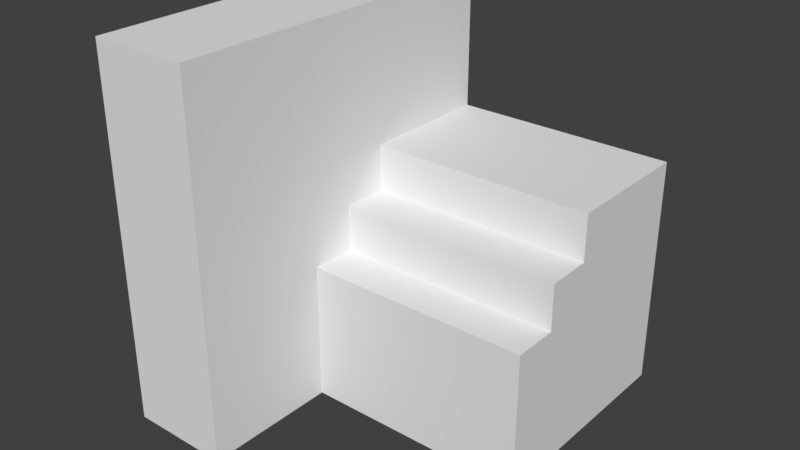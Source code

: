 # Source: 3.20.blend  (saved by Blender 2.79.0; exported with 4.5.12 LTS)
import bpy
from mathutils import Matrix  # noqa: F401  (used for matrix-valued properties, if any)

bpy.ops.wm.read_factory_settings(use_empty=True)
scene = bpy.context.scene
scene.name = 'Scene'

# ---- collections
col_collection_1 = bpy.data.collections.new('Collection 1'); scene.collection.children.link(col_collection_1)

# ---- materials (node trees are filled in below, after node groups)
mat_material = bpy.data.materials.new('Material')
mat_material.alpha_threshold = 0.0
mat_material.use_transparent_shadow = False
mat_material.roughness = 0.5
mat_material.line_color = (0.0, 0.0, 0.0, 1.0)

# ---- material node trees

# ---- world
world_world = bpy.data.worlds.new('World'); scene.world = world_world
world_world.color = (0.05088, 0.05088, 0.05088)
world_world.use_sun_shadow = False
world_world.sun_shadow_jitter_overblur = 0.0
world_world.cycles.sampling_method = 'MANUAL'

# ---- meshes
me_cube = bpy.data.meshes.new('Cube')
me_cube.from_pydata([(1.0, 1.0, -1.0), (1.0, -1.0, -1.0), (-1.0, -1.0, -1.0), (-1.0, 1.0, -1.0), (1.0, 1.0, 1.0), (1.0, -1.0, 1.0), (-1.0, -1.0, 1.0), (-1.0, 1.0, 1.0), (1.0, -5.96e-08, -1.0), (1.788e-07, 1.0, -1.0), (1.0, 1.0, 0.0), (0.0, -1.0, -1.0), (1.0, -1.0, 0.0), (-1.0, 2.98e-07, -1.0), (-1.0, -1.0, 0.0), (-1.0, 1.0, 0.0), (1.0, -5.364e-07, 1.0), (2.384e-07, 1.0, 1.0), (-5.364e-07, -1.0, 1.0), (-1.0, 1.788e-07, 1.0), (2.384e-07, 1.0, 0.0), (-1.0, 2.384e-07, 0.0), (-2.98e-07, -1.0, 0.0), (1.0, -2.98e-07, 0.0), (-1.49e-07, -1.788e-07, 1.0), (5.96e-08, 1.192e-07, -1.0), (1.0, -0.5, -1.0), (-0.5, 1.0, -1.0), (1.0, 1.0, 0.5), (-0.5, -1.0, -1.0), (1.0, -1.0, 0.5), (-1.0, 0.5, -1.0), (-1.0, -1.0, 0.5), (-1.0, 1.0, 0.5), (1.0, -0.5, 1.0), (-0.5, 1.0, 1.0), (-0.5, -1.0, 1.0), (-1.0, 0.5, 1.0), (1.0, 0.5, -1.0), (0.5, 1.0, -1.0), (1.0, 1.0, -0.5), (0.5, -1.0, -1.0), (1.0, -1.0, -0.5), (-1.0, -0.5, -1.0), (-1.0, -1.0, -0.5), (-1.0, 1.0, -0.5), (1.0, 0.5, 1.0), (0.5, 1.0, 1.0), (0.5, -1.0, 1.0), (-1.0, -0.5, 1.0), (-0.5, 1.0, 0.0), (0.5, 1.0, 0.0), (2.384e-07, 1.0, 0.5), (2.086e-07, 1.0, -0.5), (-1.0, 0.5, 0.0), (-1.0, -0.5, 0.0), (-1.0, 2.682e-07, -0.5), (-1.0, 2.086e-07, 0.5), (-0.5, -1.0, 0.0), (0.5, -1.0, 0.0), (-1.49e-07, -1.0, -0.5), (-4.172e-07, -1.0, 0.5), (1.0, -0.5, 0.0), (1.0, -4.172e-07, 0.5), (-3.427e-07, -0.5, 1.0), (4.47e-08, 0.5, 1.0), (0.5, -3.576e-07, 1.0), (-0.5, 0.0, 1.0), (-0.5, 2.086e-07, -1.0), (0.5, 2.98e-08, -1.0), (1.192e-07, 0.5, -1.0), (2.98e-08, -0.5, -1.0), (0.5, -0.5, -1.0), (0.5, 0.5, -1.0), (-0.5, 0.5, -1.0), (-0.5, 0.5, 1.0), (0.5, 0.5, 1.0), (0.5, -0.5, 1.0), (1.0, 0.5, 0.5), (1.0, -0.5, -0.5), (0.5, -1.0, 0.5), (0.5, -1.0, -0.5), (-0.5, -1.0, -0.5), (-1.0, -0.5, 0.5), (-1.0, -0.5, -0.5), (-1.0, 0.5, -0.5), (0.5, 1.0, -0.5), (0.5, 1.0, 0.5), (-0.5, 1.0, 0.5), (-0.5, 1.0, -0.5), (-1.0, 0.5, 0.5), (-0.5, -1.0, 0.5), (1.0, -0.5, 0.5), (-0.5, -0.5, 1.0), (-0.5, -0.5, -1.0), (1.0, -0.75, -1.0), (-0.75, 1.0, -1.0), (1.0, 1.0, 0.75), (-0.75, -1.0, -1.0), (1.0, -1.0, 0.75), (-1.0, 0.75, -1.0), (-1.0, -1.0, 0.75), (-1.0, 1.0, 0.75), (1.0, -0.75, 1.0), (-0.75, 1.0, 1.0), (-0.75, -1.0, 1.0), (-1.0, 0.75, 1.0), (1.0, 0.25, -1.0), (0.25, 1.0, -1.0), (1.0, 1.0, -0.25), (0.25, -1.0, -1.0), (1.0, -1.0, -0.25), (-1.0, -0.25, -1.0), (-1.0, -1.0, -0.25), (-1.0, 1.0, -0.25), (1.0, 0.25, 1.0), (0.25, 1.0, 1.0), (0.25, -1.0, 1.0), (-1.0, -0.25, 1.0), (-0.75, 1.0, 0.0), (0.25, 1.0, 0.0), (2.384e-07, 1.0, 0.75), (2.235e-07, 1.0, -0.25), (-1.0, 0.75, 0.0), (-1.0, -0.25, 0.0), (-1.0, 2.831e-07, -0.75), (-1.0, 2.235e-07, 0.25), (-0.75, -1.0, 0.0), (0.25, -1.0, 0.0), (-7.451e-08, -1.0, -0.75), (-3.576e-07, -1.0, 0.25), (1.0, -0.75, 0.0), (1.0, 0.25, 0.0), (1.0, -3.576e-07, 0.25), (-4.396e-07, -0.75, 1.0), (-5.215e-08, 0.25, 1.0), (0.75, -4.47e-07, 1.0), (-0.25, -8.941e-08, 1.0), (-0.75, 2.533e-07, -1.0), (0.25, 7.451e-08, -1.0), (1.49e-07, 0.75, -1.0), (4.47e-08, -0.25, -1.0), (1.0, -0.25, -1.0), (-0.25, 1.0, -1.0), (1.0, 1.0, 0.25), (-0.25, -1.0, -1.0), (1.0, -1.0, 0.25), (-1.0, 0.25, -1.0), (-1.0, -1.0, 0.25), (-1.0, 1.0, 0.25), (1.0, -0.25, 1.0), (-0.25, 1.0, 1.0), (-0.25, -1.0, 1.0), (-1.0, 0.25, 1.0), (1.0, 0.75, -1.0), (0.75, 1.0, -1.0), (1.0, 1.0, -0.75), (0.75, -1.0, -1.0), (1.0, -1.0, -0.75), (-1.0, -0.75, -1.0), (-1.0, -1.0, -0.75), (-1.0, 1.0, -0.75), (1.0, 0.75, 1.0), (0.75, 1.0, 1.0), (0.75, -1.0, 1.0), (-1.0, -0.75, 1.0), (-0.25, 1.0, 0.0), (0.75, 1.0, 0.0), (2.384e-07, 1.0, 0.25), (1.937e-07, 1.0, -0.75), (-1.0, 0.25, 0.0), (-1.0, -0.75, 0.0), (-1.0, 2.533e-07, -0.25), (-1.0, 1.937e-07, 0.75), (-0.25, -1.0, 0.0), (0.75, -1.0, 0.0), (-2.235e-07, -1.0, -0.25), (-4.768e-07, -1.0, 0.75), (1.0, -0.25, 0.0), (1.0, -2.384e-07, -0.25), (1.0, -4.768e-07, 0.75), (-2.459e-07, -0.25, 1.0), (1.416e-07, 0.75, 1.0), (0.25, -2.682e-07, 1.0), (-0.75, 8.941e-08, 1.0), (-0.25, 1.639e-07, -1.0), (0.75, -1.49e-08, -1.0), (8.941e-08, 0.25, -1.0), (1.49e-08, -0.75, -1.0), (0.25, -0.5, -1.0), (0.75, -0.5, -1.0), (0.5, -0.25, -1.0), (0.5, -0.75, -1.0), (0.25, 0.5, -1.0), (0.75, 0.5, -1.0), (0.5, 0.75, -1.0), (0.5, 0.25, -1.0), (-0.75, 0.5, -1.0), (-0.25, 0.5, -1.0), (-0.5, 0.75, -1.0), (-0.5, 0.25, -1.0), (-0.5, 0.25, 1.0), (-0.5, 0.75, 1.0), (-0.25, 0.5, 1.0), (-0.75, 0.5, 1.0), (0.5, 0.25, 1.0), (0.5, 0.75, 1.0), (0.75, 0.5, 1.0), (0.25, 0.5, 1.0), (0.5, -0.75, 1.0), (0.5, -0.25, 1.0), (0.75, -0.5, 1.0), (0.25, -0.5, 1.0), (1.0, 0.25, 0.5), (1.0, 0.75, 0.5), (1.0, 0.5, 0.25), (1.0, 0.5, 0.75), (1.0, -0.75, -0.5), (1.0, -0.25, -0.5), (1.0, -0.5, -0.75), (1.0, -0.5, -0.25), (0.25, -1.0, 0.5), (0.75, -1.0, 0.5), (0.5, -1.0, 0.25), (0.5, -1.0, 0.75), (0.25, -1.0, -0.5), (0.75, -1.0, -0.5), (0.5, -1.0, -0.75), (0.5, -1.0, -0.25), (-0.75, -1.0, -0.5), (-0.25, -1.0, -0.5), (-0.5, -1.0, -0.75), (-0.5, -1.0, -0.25), (-1.0, -0.25, 0.5), (-1.0, -0.75, 0.5), (-1.0, -0.5, 0.25), (-1.0, -0.5, 0.75), (-1.0, -0.25, -0.5), (-1.0, -0.75, -0.5), (-1.0, -0.5, -0.75), (-1.0, -0.5, -0.25), (-1.0, 0.75, -0.5), (-1.0, 0.25, -0.5), (-1.0, 0.5, -0.75), (-1.0, 0.5, -0.25), (0.25, 1.0, -0.5), (0.75, 1.0, -0.5), (0.5, 1.0, -0.25), (0.5, 1.0, -0.75), (0.25, 1.0, 0.5), (0.75, 1.0, 0.5), (0.5, 1.0, 0.75), (0.5, 1.0, 0.25), (-0.75, 1.0, 0.5), (-0.25, 1.0, 0.5), (-0.5, 1.0, 0.75), (-0.5, 1.0, 0.25), (-0.75, 1.0, -0.5), (-0.25, 1.0, -0.5), (-0.5, 1.0, -0.25), (-0.5, 1.0, -0.75), (-1.0, 0.75, 0.5), (-1.0, 0.25, 0.5), (-1.0, 0.5, 0.25), (-1.0, 0.5, 0.75), (-0.75, -1.0, 0.5), (-0.25, -1.0, 0.5), (-0.5, -1.0, 0.25), (-0.5, -1.0, 0.75), (1.0, -0.75, 0.5), (1.0, -0.25, 0.5), (1.0, -0.5, 0.25), (1.0, -0.5, 0.75), (-0.5, -0.75, 1.0), (-0.5, -0.25, 1.0), (-0.25, -0.5, 1.0), (-0.75, -0.5, 1.0), (-0.75, -0.5, -1.0), (-0.25, -0.5, -1.0), (-0.5, -0.25, -1.0), (-0.5, -0.75, -1.0), (-0.25, -0.75, -1.0), (-0.25, -0.25, -1.0), (-0.75, -0.25, -1.0), (-0.75, -0.25, 1.0), (-0.25, -0.25, 1.0), (-0.25, -0.75, 1.0), (1.0, -0.25, 0.75), (1.0, -0.25, 0.25), (1.0, -0.75, 0.25), (-0.25, -1.0, 0.75), (-0.25, -1.0, 0.25), (-0.75, -1.0, 0.25), (-1.0, 0.25, 0.75), (-1.0, 0.25, 0.25), (-1.0, 0.75, 0.25), (-0.25, 1.0, -0.75), (-0.25, 1.0, -0.25), (-0.75, 1.0, -0.25), (-0.25, 1.0, 0.25), (-0.25, 1.0, 0.75), (-0.75, 1.0, 0.75), (0.75, 1.0, 0.25), (0.75, 1.0, 0.75), (0.25, 1.0, 0.75), (0.75, 1.0, -0.75), (0.75, 1.0, -0.25), (0.25, 1.0, -0.25), (-1.0, 0.25, -0.25), (-1.0, 0.25, -0.75), (-1.0, 0.75, -0.75), (-1.0, -0.75, -0.25), (-1.0, -0.75, -0.75), (-1.0, -0.25, -0.75), (-1.0, -0.75, 0.75), (-1.0, -0.75, 0.25), (-1.0, -0.25, 0.25), (-0.25, -1.0, -0.25), (-0.25, -1.0, -0.75), (-0.75, -1.0, -0.75), (0.75, -1.0, -0.25), (0.75, -1.0, -0.75), (0.25, -1.0, -0.75), (0.75, -1.0, 0.75), (0.75, -1.0, 0.25), (0.25, -1.0, 0.25), (1.0, -0.25, -0.25), (1.0, -0.25, -0.75), (1.0, -0.75, -0.75), (1.0, 0.75, 0.75), (1.0, 0.75, 0.25), (1.0, 0.25, 0.25), (0.25, -0.25, 1.0), (0.75, -0.25, 1.0), (0.75, -0.75, 1.0), (0.25, 0.75, 1.0), (0.75, 0.75, 1.0), (0.75, 0.25, 1.0), (-0.75, 0.75, 1.0), (-0.25, 0.75, 1.0), (-0.25, 0.25, 1.0), (-0.25, 0.25, -1.0), (-0.25, 0.75, -1.0), (-0.75, 0.75, -1.0), (0.75, 0.25, -1.0), (0.75, 0.75, -1.0), (0.25, 0.75, -1.0), (0.75, -0.75, -1.0), (0.75, -0.25, -1.0), (0.25, -0.25, -1.0), (0.25, -0.75, -1.0), (0.25, 0.25, -1.0), (-0.75, 0.25, -1.0), (-0.75, 0.25, 1.0), (0.25, 0.25, 1.0), (0.25, -0.75, 1.0), (1.0, 0.25, 0.75), (1.0, -0.75, -0.25), (0.25, -1.0, 0.75), (0.25, -1.0, -0.25), (-0.75, -1.0, -0.25), (-1.0, -0.25, 0.75), (-1.0, -0.25, -0.25), (-1.0, 0.75, -0.25), (0.25, 1.0, -0.75), (0.25, 1.0, 0.25), (-0.75, 1.0, 0.25), (-0.75, 1.0, -0.75), (-1.0, 0.75, 0.75), (-0.75, -1.0, 0.75), (1.0, -0.75, 0.75), (-0.75, -0.75, 1.0), (-0.75, -0.75, -1.0), (5.406, 1.0, -1.0), (5.406, -9.923e-08, -1.0), (5.406, 1.0, -9.649e-09), (5.406, -3.376e-07, -9.649e-09), (5.406, 0.5, -1.0), (5.406, 1.0, -0.5), (5.406, 0.5, -9.649e-09), (5.406, -2.184e-07, -0.5), (5.406, 0.5, -0.5), (5.406, 0.25, -1.0), (5.406, 1.0, -0.25), (5.406, 0.25, -9.649e-09), (5.406, -1.588e-07, -0.75), (5.406, -0.25, -1.0), (5.406, 1.0, 0.25), (5.406, 0.75, -1.0), (5.406, 1.0, -0.75), (5.406, 0.75, -9.649e-09), (5.406, -2.78e-07, -0.25), (5.406, 0.5, 0.25), (5.406, 0.25, -0.5), (5.406, 0.75, -0.5), (5.406, 0.5, -0.75), (5.406, 0.5, -0.25), (5.406, -0.25, -0.5), (5.406, -0.25, -0.25), (5.406, -0.25, -0.75), (5.406, 0.75, -0.25), (5.406, 0.75, -0.75), (5.406, 0.25, -0.75), (5.406, 0.75, 0.25), (5.406, 0.25, 0.25), (5.406, 0.25, -0.25)], [], [(372, 98, 2, 159), (371, 165, 6, 105), (370, 103, 5, 99), (369, 105, 6, 101), (368, 106, 7, 102), (367, 96, 3, 161), (366, 119, 15, 149), (365, 120, 20, 168), (364, 108, 9, 169), (363, 123, 15, 114), (362, 124, 21, 172), (361, 118, 19, 173), (360, 127, 14, 113), (359, 128, 22, 176), (358, 117, 18, 177), (357, 131, 12, 111), (356, 115, 16, 180), (355, 134, 18, 117), (354, 135, 24, 183), (353, 153, 19, 184), (352, 138, 13, 147), (351, 139, 25, 187), (350, 110, 11, 188), (349, 189, 71, 141), (348, 190, 72, 191), (347, 157, 41, 192), (346, 193, 70, 140), (345, 194, 73, 195), (344, 186, 69, 196), (343, 197, 31, 100), (342, 198, 74, 199), (341, 185, 68, 200), (340, 201, 67, 137), (339, 202, 75, 203), (338, 106, 37, 204), (337, 205, 66, 136), (336, 206, 76, 207), (335, 182, 65, 208), (334, 209, 48, 164), (333, 210, 77, 211), (332, 181, 64, 212), (331, 213, 63, 133), (330, 214, 78, 215), (329, 162, 46, 216), (8, 107, 382, 374), (23, 179, 391, 376), (328, 217, 42, 158), (327, 218, 79, 219), (326, 178, 62, 220), (325, 221, 61, 130), (324, 222, 80, 223), (323, 164, 48, 224), (322, 225, 60, 129), (321, 226, 81, 227), (320, 175, 59, 228), (319, 229, 44, 160), (318, 230, 82, 231), (317, 174, 58, 232), (316, 233, 57, 126), (315, 234, 83, 235), (314, 165, 49, 236), (313, 237, 56, 125), (312, 238, 84, 239), (311, 171, 55, 240), (310, 241, 45, 161), (309, 242, 85, 243), (308, 170, 54, 244), (307, 245, 53, 122), (306, 246, 86, 247), (305, 155, 39, 248), (304, 249, 52, 121), (303, 250, 87, 251), (302, 167, 51, 252), (301, 253, 33, 102), (300, 254, 88, 255), (299, 166, 50, 256), (298, 257, 45, 114), (297, 258, 89, 259), (296, 143, 27, 260), (295, 261, 33, 149), (294, 262, 90, 263), (293, 153, 37, 264), (292, 265, 32, 148), (291, 266, 91, 267), (290, 152, 36, 268), (289, 269, 30, 146), (288, 270, 92, 271), (287, 150, 34, 272), (286, 273, 36, 152), (285, 274, 93, 275), (284, 118, 49, 276), (283, 277, 43, 112), (282, 278, 94, 279), (281, 145, 29, 280), (278, 281, 280, 94), (71, 188, 281, 278), (188, 11, 145, 281), (185, 282, 279, 68), (25, 141, 282, 185), (141, 71, 278, 282), (138, 283, 112, 13), (68, 279, 283, 138), (279, 94, 277, 283), (274, 284, 276, 93), (67, 184, 284, 274), (184, 19, 118, 284), (181, 285, 275, 64), (24, 137, 285, 181), (137, 67, 274, 285), (134, 286, 152, 18), (64, 275, 286, 134), (275, 93, 273, 286), (270, 287, 272, 92), (63, 180, 287, 270), (180, 16, 150, 287), (178, 288, 271, 62), (23, 133, 288, 178), (133, 63, 270, 288), (131, 289, 146, 12), (62, 271, 289, 131), (271, 92, 269, 289), (266, 290, 268, 91), (61, 177, 290, 266), (177, 18, 152, 290), (174, 291, 267, 58), (22, 130, 291, 174), (130, 61, 266, 291), (127, 292, 148, 14), (58, 267, 292, 127), (267, 91, 265, 292), (262, 293, 264, 90), (57, 173, 293, 262), (173, 19, 153, 293), (170, 294, 263, 54), (21, 126, 294, 170), (126, 57, 262, 294), (123, 295, 149, 15), (54, 263, 295, 123), (263, 90, 261, 295), (258, 296, 260, 89), (53, 169, 296, 258), (169, 9, 143, 296), (166, 297, 259, 50), (20, 122, 297, 166), (122, 53, 258, 297), (119, 298, 114, 15), (50, 259, 298, 119), (259, 89, 257, 298), (254, 299, 256, 88), (52, 168, 299, 254), (168, 20, 166, 299), (151, 300, 255, 35), (17, 121, 300, 151), (121, 52, 254, 300), (104, 301, 102, 7), (35, 255, 301, 104), (255, 88, 253, 301), (250, 302, 252, 87), (28, 144, 302, 250), (144, 10, 167, 302), (163, 303, 251, 47), (4, 97, 303, 163), (97, 28, 250, 303), (116, 304, 121, 17), (47, 251, 304, 116), (251, 87, 249, 304), (246, 305, 248, 86), (40, 156, 305, 246), (156, 0, 155, 305), (167, 306, 247, 51), (10, 109, 306, 167), (109, 40, 246, 306), (120, 307, 122, 20), (51, 247, 307, 120), (247, 86, 245, 307), (242, 308, 244, 85), (56, 172, 308, 242), (172, 21, 170, 308), (147, 309, 243, 31), (13, 125, 309, 147), (125, 56, 242, 309), (100, 310, 161, 3), (31, 243, 310, 100), (243, 85, 241, 310), (238, 311, 240, 84), (44, 113, 311, 238), (113, 14, 171, 311), (159, 312, 239, 43), (2, 160, 312, 159), (160, 44, 238, 312), (112, 313, 125, 13), (43, 239, 313, 112), (239, 84, 237, 313), (234, 314, 236, 83), (32, 101, 314, 234), (101, 6, 165, 314), (171, 315, 235, 55), (14, 148, 315, 171), (148, 32, 234, 315), (124, 316, 126, 21), (55, 235, 316, 124), (235, 83, 233, 316), (230, 317, 232, 82), (60, 176, 317, 230), (176, 22, 174, 317), (145, 318, 231, 29), (11, 129, 318, 145), (129, 60, 230, 318), (98, 319, 160, 2), (29, 231, 319, 98), (231, 82, 229, 319), (226, 320, 228, 81), (42, 111, 320, 226), (111, 12, 175, 320), (157, 321, 227, 41), (1, 158, 321, 157), (158, 42, 226, 321), (110, 322, 129, 11), (41, 227, 322, 110), (227, 81, 225, 322), (222, 323, 224, 80), (30, 99, 323, 222), (99, 5, 164, 323), (175, 324, 223, 59), (12, 146, 324, 175), (146, 30, 222, 324), (128, 325, 130, 22), (59, 223, 325, 128), (223, 80, 221, 325), (218, 326, 220, 79), (107, 38, 377, 382), (179, 23, 178, 326), (142, 327, 219, 26), (326, 218, 397, 398), (142, 8, 374, 386), (95, 328, 158, 1), (26, 219, 328, 95), (219, 79, 217, 328), (156, 40, 378, 389), (179, 326, 398, 391), (0, 156, 389, 373), (218, 327, 399, 397), (144, 330, 403, 387), (38, 154, 388, 377), (154, 0, 373, 388), (327, 142, 386, 399), (132, 23, 376, 384), (214, 329, 216, 78), (28, 97, 329, 214), (97, 4, 162, 329), (330, 215, 392, 403), (109, 10, 375, 383), (144, 28, 214, 330), (132, 331, 133, 23), (40, 109, 383, 378), (215, 78, 213, 331), (210, 332, 212, 77), (66, 183, 332, 210), (183, 24, 181, 332), (150, 333, 211, 34), (16, 136, 333, 150), (136, 66, 210, 333), (103, 334, 164, 5), (34, 211, 334, 103), (211, 77, 209, 334), (206, 335, 208, 76), (47, 116, 335, 206), (116, 17, 182, 335), (162, 336, 207, 46), (4, 163, 336, 162), (163, 47, 206, 336), (115, 337, 136, 16), (46, 207, 337, 115), (207, 76, 205, 337), (202, 338, 204, 75), (35, 104, 338, 202), (104, 7, 106, 338), (182, 339, 203, 65), (17, 151, 339, 182), (151, 35, 202, 339), (135, 340, 137, 24), (65, 203, 340, 135), (203, 75, 201, 340), (198, 341, 200, 74), (70, 187, 341, 198), (187, 25, 185, 341), (143, 342, 199, 27), (9, 140, 342, 143), (140, 70, 198, 342), (96, 343, 100, 3), (27, 199, 343, 96), (199, 74, 197, 343), (194, 344, 196, 73), (38, 107, 344, 194), (107, 8, 186, 344), (155, 345, 195, 39), (0, 154, 345, 155), (154, 38, 194, 345), (108, 346, 140, 9), (39, 195, 346, 108), (195, 73, 193, 346), (190, 347, 192, 72), (26, 95, 347, 190), (95, 1, 157, 347), (186, 348, 191, 69), (8, 142, 348, 186), (142, 26, 190, 348), (139, 349, 141, 25), (69, 191, 349, 139), (191, 72, 189, 349), (189, 350, 188, 71), (72, 192, 350, 189), (192, 41, 110, 350), (193, 351, 187, 70), (73, 196, 351, 193), (196, 69, 139, 351), (197, 352, 147, 31), (74, 200, 352, 197), (200, 68, 138, 352), (201, 353, 184, 67), (75, 204, 353, 201), (204, 37, 153, 353), (205, 354, 183, 66), (76, 208, 354, 205), (208, 65, 135, 354), (209, 355, 117, 48), (77, 212, 355, 209), (212, 64, 134, 355), (213, 356, 180, 63), (78, 216, 356, 213), (216, 46, 115, 356), (331, 132, 384, 404), (10, 144, 387, 375), (215, 331, 404, 392), (217, 357, 111, 42), (79, 220, 357, 217), (220, 62, 131, 357), (221, 358, 177, 61), (80, 224, 358, 221), (224, 48, 117, 358), (225, 359, 176, 60), (81, 228, 359, 225), (228, 59, 128, 359), (229, 360, 113, 44), (82, 232, 360, 229), (232, 58, 127, 360), (233, 361, 173, 57), (83, 236, 361, 233), (236, 49, 118, 361), (237, 362, 172, 56), (84, 240, 362, 237), (240, 55, 124, 362), (241, 363, 114, 45), (85, 244, 363, 241), (244, 54, 123, 363), (245, 364, 169, 53), (86, 248, 364, 245), (248, 39, 108, 364), (249, 365, 168, 52), (87, 252, 365, 249), (252, 51, 120, 365), (253, 366, 149, 33), (88, 256, 366, 253), (256, 50, 119, 366), (257, 367, 161, 45), (89, 260, 367, 257), (260, 27, 96, 367), (261, 368, 102, 33), (90, 264, 368, 261), (264, 37, 106, 368), (265, 369, 101, 32), (91, 268, 369, 265), (268, 36, 105, 369), (269, 370, 99, 30), (92, 272, 370, 269), (272, 34, 103, 370), (273, 371, 105, 36), (93, 276, 371, 273), (276, 49, 165, 371), (277, 372, 159, 43), (94, 280, 372, 277), (280, 29, 98, 372), (405, 384, 376, 391), (402, 393, 380, 385), (401, 394, 381, 395), (400, 390, 379, 396), (380, 391, 398, 397), (374, 385, 399, 386), (385, 380, 397, 399), (394, 400, 396, 381), (378, 383, 400, 394), (383, 375, 390, 400), (388, 401, 395, 377), (373, 389, 401, 388), (389, 378, 394, 401), (382, 402, 385, 374), (377, 395, 402, 382), (395, 381, 393, 402), (390, 403, 392, 379), (375, 387, 403, 390), (379, 392, 404, 384), (393, 405, 391, 380), (381, 396, 405, 393), (396, 379, 384, 405)])
me_cube.materials.append(mat_material)
me_cube.use_remesh_preserve_volume = False
me_cube.use_remesh_preserve_attributes = False
me_cube.use_mirror_vertex_groups = False
me_cube.update()

# ---- objects
ob_cube = bpy.data.objects.new('Cube', me_cube)

# ---- transforms, parenting, visibility, modifiers, constraints
ob_cube.location = (0.0, 0.0, 1.596)
ob_cube.scale = (0.4241, 1.504, 1.544)
ob_cube.lock_rotations_4d = False
ob_cube.empty_display_type = 'ARROWS'
ob_cube.lineart.crease_threshold = 0.0

# ---- collection membership
col_collection_1.objects.link(ob_cube)

# ---- scene / render settings (as saved in the file)
scene.frame_start = 1; scene.frame_end = 250; scene.frame_set(1)
scene.render.engine = 'BLENDER_EEVEE_NEXT'
scene.render.resolution_percentage = 50
scene.render.dither_intensity = 0.0
scene.cycles.use_denoising = False
scene.cycles.samples = 128
scene.cycles.sampling_pattern = 'TABULATED_SOBOL'
scene.cycles.use_adaptive_sampling = False
scene.cycles.use_light_tree = False
scene.cycles.blur_glossy = 0.0
scene.cycles.sample_clamp_indirect = 0.0
scene.view_settings.view_transform = 'Standard'
bpy.context.view_layer.update()

# ---- added for rendering (the .blend has no active camera and no usable light): camera, sun
cam_auto = bpy.data.cameras.new('AutoCamera')
cam_auto.lens = 50.0
cam_auto.sensor_width = 36.0
cam_auto.clip_end = 1000.0
ob_auto_camera = bpy.data.objects.new('AutoCamera', cam_auto)
scene.collection.objects.link(ob_auto_camera)
ob_auto_camera.location = (5.64912, -5.65792, 5.36822)
ob_auto_camera.rotation_euler = (1.09748, -7.21219e-08, 0.694738)
scene.camera = ob_auto_camera
light_auto_sun = bpy.data.lights.new('AutoSun', 'SUN')
light_auto_sun.energy = 3.0
light_auto_sun.angle = 0.0523599
ob_auto_sun = bpy.data.objects.new('AutoSun', light_auto_sun)
scene.collection.objects.link(ob_auto_sun)
ob_auto_sun.rotation_euler = (0.872665, 0.174533, 0.523599)
bpy.context.view_layer.update()
